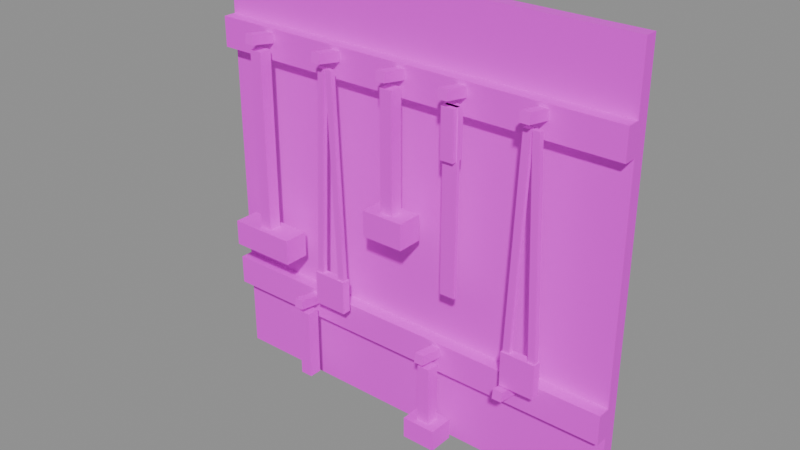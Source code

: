 # Source: prop.tool_wall.blend  (saved by Blender 5.2.45; exported with 4.5.12 LTS)
import bpy
from mathutils import Matrix  # noqa: F401  (used for matrix-valued properties, if any)

bpy.ops.wm.read_factory_settings(use_empty=True)
scene = bpy.context.scene
scene.name = 'Scene'

# ---- images (referenced by path relative to the original .blend; pixels are not part of the script)
import os
ASSET_DIR = os.environ.get("B2B_ASSET_DIR", "")  # directory of the original .blend (textures are referenced by path, not embedded)
HERE = os.path.dirname(os.path.abspath(__file__))  # packed textures are extracted next to this script under _unpacked/

def load_image(name, relpath, width, height, colorspace="sRGB"):
    """Load a texture the original file referenced (path relative to the .blend, or extracted next to this script)."""
    p = next((c for c in (os.path.join(HERE, relpath), os.path.join(ASSET_DIR, relpath)) if relpath and os.path.exists(c)), "")
    if p:
        img = bpy.data.images.load(p, check_existing=True)
        img.name = name
    else:  # same state as the original file: an image datablock whose file is absent (Cycles renders it pink)
        img = bpy.data.images.new(name, width, height)
        img.source = "FILE"
        img.filepath = "//" + (relpath or name)
    img.colorspace_settings.name = colorspace
    return img
img_palette_png = load_image('palette.png', 'palette.png', 1024, 1024, 'sRGB')

# ---- materials (node trees are filled in below, after node groups)
mat_palette = bpy.data.materials.new('palette')

# ---- material node trees
mat_palette.use_nodes = True; mat_palette.node_tree.nodes.clear()
_N = mat_palette.node_tree.nodes; _L = mat_palette.node_tree.links
n0 = _N.new('ShaderNodeBsdfPrincipled'); n0.name = 'Principled BSDF'; n0.location = (-200, 100)
n0.inputs[10].default_value = 0.005
n1 = _N.new('ShaderNodeOutputMaterial'); n1.name = 'Material Output'; n1.location = (200, 100)
n2 = _N.new('ShaderNodeTexImage'); n2.name = 'Image Texture'; n2.location = (0, 0)
n2.image = img_palette_png
n2.interpolation = 'Closest'
_L.new(n0.outputs[0], n1.inputs[0])
_L.new(n2.outputs[0], n0.inputs[0])
n1.is_active_output = True

# ---- meshes
me_prop_tool_wall = bpy.data.meshes.new('prop.tool_wall')
me_prop_tool_wall.from_pydata([(-0.5, -0.03, 0.6), (-0.5, -0.03, 1.6), (-0.5, 0.0, 0.6), (-0.5, 0.0, 1.6), (0.5, -0.03, 0.6), (0.5, -0.03, 1.6), (0.5, 0.0, 0.6), (0.5, 0.0, 1.6), (-0.5, -0.06, 0.78), (-0.5, -0.06, 0.85), (-0.5, -0.03, 0.78), (-0.5, -0.03, 0.85), (0.5, -0.06, 0.78), (0.5, -0.06, 0.85), (0.5, -0.03, 0.78), (0.5, -0.03, 0.85), (-0.5, -0.06, 1.38), (-0.5, -0.06, 1.45), (-0.5, -0.03, 1.38), (-0.5, -0.03, 1.45), (0.5, -0.06, 1.38), (0.5, -0.06, 1.45), (0.5, -0.03, 1.38), (0.5, -0.03, 1.45), (-0.349, -0.06181, 1.419), (-0.349, -0.05819, 1.441), (-0.371, -0.06181, 1.419), (-0.371, -0.05819, 1.441), (-0.349, -0.1218, 1.429), (-0.349, -0.1182, 1.451), (-0.371, -0.1218, 1.429), (-0.371, -0.1182, 1.451), (-0.159, -0.06181, 1.419), (-0.159, -0.05819, 1.441), (-0.181, -0.06181, 1.419), (-0.181, -0.05819, 1.441), (-0.159, -0.1218, 1.429), (-0.159, -0.1182, 1.451), (-0.181, -0.1218, 1.429), (-0.181, -0.1182, 1.451), (0.011, -0.06181, 1.419), (0.011, -0.05819, 1.441), (-0.011, -0.06181, 1.419), (-0.011, -0.05819, 1.441), (0.011, -0.1218, 1.429), (0.011, -0.1182, 1.451), (-0.011, -0.1218, 1.429), (-0.011, -0.1182, 1.451), (0.161, -0.06181, 1.419), (0.161, -0.05819, 1.441), (0.139, -0.06181, 1.419), (0.139, -0.05819, 1.441), (0.161, -0.1218, 1.429), (0.161, -0.1182, 1.451), (0.139, -0.1218, 1.429), (0.139, -0.1182, 1.451), (0.341, -0.06181, 1.419), (0.341, -0.05819, 1.441), (0.319, -0.06181, 1.419), (0.319, -0.05819, 1.441), (0.341, -0.1218, 1.429), (0.341, -0.1182, 1.451), (0.319, -0.1218, 1.429), (0.319, -0.1182, 1.451), (-0.239, -0.06181, 0.8191), (-0.239, -0.05819, 0.8409), (-0.261, -0.06181, 0.8191), (-0.261, -0.05819, 0.8409), (-0.239, -0.1218, 0.8291), (-0.239, -0.1182, 0.8509), (-0.261, -0.1218, 0.8291), (-0.261, -0.1182, 0.8509), (0.111, -0.06181, 0.8191), (0.111, -0.05819, 0.8409), (0.089, -0.06181, 0.8191), (0.089, -0.05819, 0.8409), (0.111, -0.1218, 0.8291), (0.111, -0.1182, 0.8509), (0.089, -0.1218, 0.8291), (0.089, -0.1182, 0.8509), (0.311, -0.06181, 0.8191), (0.311, -0.05819, 0.8409), (0.289, -0.06181, 0.8191), (0.289, -0.05819, 0.8409), (0.311, -0.1218, 0.8291), (0.311, -0.1182, 0.8509), (0.289, -0.1218, 0.8291), (0.289, -0.1182, 0.8509), (-0.345, -0.075, 1.41), (-0.345, -0.105, 1.41), (-0.375, -0.075, 1.41), (-0.375, -0.105, 1.41), (-0.345, -0.075, 0.98), (-0.345, -0.105, 0.98), (-0.375, -0.075, 0.98), (-0.375, -0.105, 0.98), (-0.44, -0.12, 0.93), (-0.44, -0.12, 0.99), (-0.44, -0.06, 0.93), (-0.44, -0.06, 0.99), (-0.28, -0.12, 0.93), (-0.28, -0.12, 0.99), (-0.28, -0.06, 0.93), (-0.28, -0.06, 0.99), (-0.172, -0.084, 1.41), (-0.172, -0.096, 1.41), (-0.188, -0.084, 1.41), (-0.188, -0.096, 1.41), (-0.192, -0.084, 0.9297), (-0.192, -0.096, 0.9297), (-0.208, -0.084, 0.9303), (-0.208, -0.096, 0.9303), (-0.152, -0.084, 1.41), (-0.152, -0.096, 1.41), (-0.168, -0.084, 1.41), (-0.168, -0.096, 1.41), (-0.132, -0.084, 0.9303), (-0.132, -0.096, 0.9303), (-0.148, -0.084, 0.9297), (-0.148, -0.096, 0.9297), (-0.21, -0.1, 0.85), (-0.21, -0.1, 0.93), (-0.21, -0.08, 0.85), (-0.21, -0.08, 0.93), (-0.13, -0.1, 0.85), (-0.13, -0.1, 0.93), (-0.13, -0.08, 0.85), (-0.13, -0.08, 0.93), (0.015, -0.075, 1.41), (0.015, -0.105, 1.41), (-0.015, -0.075, 1.41), (-0.015, -0.105, 1.41), (0.015, -0.075, 1.13), (0.015, -0.105, 1.13), (-0.015, -0.075, 1.13), (-0.015, -0.105, 1.13), (-0.05, -0.12, 1.08), (-0.05, -0.12, 1.14), (-0.05, -0.06, 1.08), (-0.05, -0.06, 1.14), (0.05, -0.12, 1.08), (0.05, -0.12, 1.14), (0.05, -0.06, 1.08), (0.05, -0.06, 1.14), (0.1675, -0.086, 1.41), (0.1675, -0.094, 1.41), (0.1325, -0.086, 1.41), (0.1325, -0.094, 1.41), (0.1675, -0.086, 1.0), (0.1675, -0.094, 1.0), (0.1325, -0.086, 1.0), (0.1325, -0.094, 1.0), (0.165, -0.075, 1.41), (0.165, -0.105, 1.41), (0.135, -0.075, 1.41), (0.135, -0.105, 1.41), (0.165, -0.075, 1.3), (0.165, -0.105, 1.3), (0.135, -0.075, 1.3), (0.135, -0.105, 1.3), (0.328, -0.084, 1.41), (0.328, -0.096, 1.41), (0.312, -0.084, 1.41), (0.312, -0.096, 1.41), (0.308, -0.084, 0.9297), (0.308, -0.096, 0.9297), (0.292, -0.084, 0.9303), (0.292, -0.096, 0.9303), (0.348, -0.084, 1.41), (0.348, -0.096, 1.41), (0.332, -0.084, 1.41), (0.332, -0.096, 1.41), (0.368, -0.084, 0.9303), (0.368, -0.096, 0.9303), (0.352, -0.084, 0.9297), (0.352, -0.096, 0.9297), (0.29, -0.1, 0.85), (0.29, -0.1, 0.93), (0.29, -0.08, 0.85), (0.29, -0.08, 0.93), (0.37, -0.1, 0.85), (0.37, -0.1, 0.93), (0.37, -0.08, 0.85), (0.37, -0.08, 0.93), (-0.235, -0.075, 0.81), (-0.235, -0.105, 0.81), (-0.265, -0.075, 0.81), (-0.265, -0.105, 0.81), (-0.235, -0.075, 0.64), (-0.235, -0.105, 0.64), (-0.265, -0.075, 0.64), (-0.265, -0.105, 0.64), (0.115, -0.075, 0.81), (0.115, -0.105, 0.81), (0.085, -0.075, 0.81), (0.085, -0.105, 0.81), (0.115, -0.075, 0.66), (0.115, -0.105, 0.66), (0.085, -0.075, 0.66), (0.085, -0.105, 0.66), (0.06, -0.12, 0.62), (0.06, -0.12, 0.67), (0.06, -0.06, 0.62), (0.06, -0.06, 0.67), (0.14, -0.12, 0.62), (0.14, -0.12, 0.67), (0.14, -0.06, 0.62), (0.14, -0.06, 0.67)], [], [(0, 1, 3, 2), (4, 6, 7, 5), (0, 4, 5, 1), (2, 3, 7, 6), (0, 2, 6, 4), (1, 5, 7, 3), (8, 9, 11, 10), (12, 14, 15, 13), (8, 12, 13, 9), (10, 11, 15, 14), (8, 10, 14, 12), (9, 13, 15, 11), (16, 17, 19, 18), (20, 22, 23, 21), (16, 20, 21, 17), (18, 19, 23, 22), (16, 18, 22, 20), (17, 21, 23, 19), (24, 25, 27, 26), (28, 30, 31, 29), (24, 28, 29, 25), (26, 27, 31, 30), (24, 26, 30, 28), (25, 29, 31, 27), (32, 33, 35, 34), (36, 38, 39, 37), (32, 36, 37, 33), (34, 35, 39, 38), (32, 34, 38, 36), (33, 37, 39, 35), (40, 41, 43, 42), (44, 46, 47, 45), (40, 44, 45, 41), (42, 43, 47, 46), (40, 42, 46, 44), (41, 45, 47, 43), (48, 49, 51, 50), (52, 54, 55, 53), (48, 52, 53, 49), (50, 51, 55, 54), (48, 50, 54, 52), (49, 53, 55, 51), (56, 57, 59, 58), (60, 62, 63, 61), (56, 60, 61, 57), (58, 59, 63, 62), (56, 58, 62, 60), (57, 61, 63, 59), (64, 65, 67, 66), (68, 70, 71, 69), (64, 68, 69, 65), (66, 67, 71, 70), (64, 66, 70, 68), (65, 69, 71, 67), (72, 73, 75, 74), (76, 78, 79, 77), (72, 76, 77, 73), (74, 75, 79, 78), (72, 74, 78, 76), (73, 77, 79, 75), (80, 81, 83, 82), (84, 86, 87, 85), (80, 84, 85, 81), (82, 83, 87, 86), (80, 82, 86, 84), (81, 85, 87, 83), (88, 90, 91, 89), (92, 93, 95, 94), (88, 89, 93, 92), (90, 94, 95, 91), (88, 92, 94, 90), (89, 91, 95, 93), (96, 97, 99, 98), (100, 102, 103, 101), (96, 100, 101, 97), (98, 99, 103, 102), (96, 98, 102, 100), (97, 101, 103, 99), (104, 106, 107, 105), (108, 109, 111, 110), (104, 105, 109, 108), (106, 110, 111, 107), (104, 108, 110, 106), (105, 107, 111, 109), (112, 113, 115, 114), (116, 118, 119, 117), (112, 116, 117, 113), (114, 115, 119, 118), (112, 114, 118, 116), (113, 117, 119, 115), (120, 121, 123, 122), (124, 126, 127, 125), (120, 124, 125, 121), (122, 123, 127, 126), (120, 122, 126, 124), (121, 125, 127, 123), (128, 130, 131, 129), (132, 133, 135, 134), (128, 129, 133, 132), (130, 134, 135, 131), (128, 132, 134, 130), (129, 131, 135, 133), (136, 137, 139, 138), (140, 142, 143, 141), (136, 140, 141, 137), (138, 139, 143, 142), (136, 138, 142, 140), (137, 141, 143, 139), (144, 146, 147, 145), (148, 149, 151, 150), (144, 145, 149, 148), (146, 150, 151, 147), (144, 148, 150, 146), (145, 147, 151, 149), (152, 154, 155, 153), (156, 157, 159, 158), (152, 153, 157, 156), (154, 158, 159, 155), (152, 156, 158, 154), (153, 155, 159, 157), (160, 162, 163, 161), (164, 165, 167, 166), (160, 161, 165, 164), (162, 166, 167, 163), (160, 164, 166, 162), (161, 163, 167, 165), (168, 169, 171, 170), (172, 174, 175, 173), (168, 172, 173, 169), (170, 171, 175, 174), (168, 170, 174, 172), (169, 173, 175, 171), (176, 177, 179, 178), (180, 182, 183, 181), (176, 180, 181, 177), (178, 179, 183, 182), (176, 178, 182, 180), (177, 181, 183, 179), (184, 186, 187, 185), (188, 189, 191, 190), (184, 185, 189, 188), (186, 190, 191, 187), (184, 188, 190, 186), (185, 187, 191, 189), (192, 194, 195, 193), (196, 197, 199, 198), (192, 193, 197, 196), (194, 198, 199, 195), (192, 196, 198, 194), (193, 195, 199, 197), (200, 201, 203, 202), (204, 206, 207, 205), (200, 204, 205, 201), (202, 203, 207, 206), (200, 202, 206, 204), (201, 205, 207, 203)])
_uv = me_prop_tool_wall.uv_layers.new(name='UVMap')
_uv.uv.foreach_set('vector', [0.6875, 0.7222, 0.6875, 0.7222, 0.6875, 0.7222, 0.6875, 0.7222, 0.6875, 0.7222, 0.6875, 0.7222, 0.6875, 0.7222, 0.6875, 0.7222, 0.6875, 0.7222, 0.6875, 0.7222, 0.6875, 0.7222, 0.6875, 0.7222, 0.6875, 0.7222, 0.6875, 0.7222, 0.6875, 0.7222, 0.6875, 0.7222, 0.6875, 0.7222, 0.6875, 0.7222, 0.6875, 0.7222, 0.6875, 0.7222, 0.3125, 0.7222, 0.3125, 0.7222, 0.3125, 0.7222, 0.3125, 0.7222, 0.5625, 0.7222, 0.5625, 0.7222, 0.5625, 0.7222, 0.5625, 0.7222, 0.5625, 0.7222, 0.5625, 0.7222, 0.5625, 0.7222, 0.5625, 0.7222, 0.3125, 0.7222, 0.3125, 0.7222, 0.3125, 0.7222, 0.3125, 0.7222, 0.3125, 0.7222, 0.3125, 0.7222, 0.3125, 0.7222, 0.3125, 0.7222, 0.3125, 0.7222, 0.3125, 0.7222, 0.3125, 0.7222, 0.3125, 0.7222, 0.0625, 0.7222, 0.0625, 0.7222, 0.0625, 0.7222, 0.0625, 0.7222, 0.5625, 0.7222, 0.5625, 0.7222, 0.5625, 0.7222, 0.5625, 0.7222, 0.5625, 0.7222, 0.5625, 0.7222, 0.5625, 0.7222, 0.5625, 0.7222, 0.3125, 0.7222, 0.3125, 0.7222, 0.3125, 0.7222, 0.3125, 0.7222, 0.3125, 0.7222, 0.3125, 0.7222, 0.3125, 0.7222, 0.3125, 0.7222, 0.3125, 0.7222, 0.3125, 0.7222, 0.3125, 0.7222, 0.3125, 0.7222, 0.0625, 0.7222, 0.0625, 0.7222, 0.0625, 0.7222, 0.0625, 0.7222, 0.6875, 0.7222, 0.6875, 0.7222, 0.6875, 0.7222, 0.6875, 0.7222, 0.6875, 0.7222, 0.6875, 0.7222, 0.6875, 0.7222, 0.6875, 0.7222, 0.6875, 0.7222, 0.6875, 0.7222, 0.6875, 0.7222, 0.6875, 0.7222, 0.6875, 0.7222, 0.6875, 0.7222, 0.6875, 0.7222, 0.6875, 0.7222, 0.6875, 0.7222, 0.6875, 0.7222, 0.6875, 0.7222, 0.6875, 0.7222, 0.5625, 0.7222, 0.5625, 0.7222, 0.5625, 0.7222, 0.5625, 0.7222, 0.6875, 0.7222, 0.6875, 0.7222, 0.6875, 0.7222, 0.6875, 0.7222, 0.6875, 0.7222, 0.6875, 0.7222, 0.6875, 0.7222, 0.6875, 0.7222, 0.6875, 0.7222, 0.6875, 0.7222, 0.6875, 0.7222, 0.6875, 0.7222, 0.6875, 0.7222, 0.6875, 0.7222, 0.6875, 0.7222, 0.6875, 0.7222, 0.6875, 0.7222, 0.6875, 0.7222, 0.6875, 0.7222, 0.6875, 0.7222, 0.5625, 0.7222, 0.5625, 0.7222, 0.5625, 0.7222, 0.5625, 0.7222, 0.6875, 0.7222, 0.6875, 0.7222, 0.6875, 0.7222, 0.6875, 0.7222, 0.6875, 0.7222, 0.6875, 0.7222, 0.6875, 0.7222, 0.6875, 0.7222, 0.6875, 0.7222, 0.6875, 0.7222, 0.6875, 0.7222, 0.6875, 0.7222, 0.6875, 0.7222, 0.6875, 0.7222, 0.6875, 0.7222, 0.6875, 0.7222, 0.6875, 0.7222, 0.6875, 0.7222, 0.6875, 0.7222, 0.6875, 0.7222, 0.5625, 0.7222, 0.5625, 0.7222, 0.5625, 0.7222, 0.5625, 0.7222, 0.6875, 0.7222, 0.6875, 0.7222, 0.6875, 0.7222, 0.6875, 0.7222, 0.6875, 0.7222, 0.6875, 0.7222, 0.6875, 0.7222, 0.6875, 0.7222, 0.6875, 0.7222, 0.6875, 0.7222, 0.6875, 0.7222, 0.6875, 0.7222, 0.6875, 0.7222, 0.6875, 0.7222, 0.6875, 0.7222, 0.6875, 0.7222, 0.6875, 0.7222, 0.6875, 0.7222, 0.6875, 0.7222, 0.6875, 0.7222, 0.5625, 0.7222, 0.5625, 0.7222, 0.5625, 0.7222, 0.5625, 0.7222, 0.6875, 0.7222, 0.6875, 0.7222, 0.6875, 0.7222, 0.6875, 0.7222, 0.6875, 0.7222, 0.6875, 0.7222, 0.6875, 0.7222, 0.6875, 0.7222, 0.6875, 0.7222, 0.6875, 0.7222, 0.6875, 0.7222, 0.6875, 0.7222, 0.6875, 0.7222, 0.6875, 0.7222, 0.6875, 0.7222, 0.6875, 0.7222, 0.6875, 0.7222, 0.6875, 0.7222, 0.6875, 0.7222, 0.6875, 0.7222, 0.5625, 0.7222, 0.5625, 0.7222, 0.5625, 0.7222, 0.5625, 0.7222, 0.6875, 0.7222, 0.6875, 0.7222, 0.6875, 0.7222, 0.6875, 0.7222, 0.6875, 0.7222, 0.6875, 0.7222, 0.6875, 0.7222, 0.6875, 0.7222, 0.6875, 0.7222, 0.6875, 0.7222, 0.6875, 0.7222, 0.6875, 0.7222, 0.6875, 0.7222, 0.6875, 0.7222, 0.6875, 0.7222, 0.6875, 0.7222, 0.6875, 0.7222, 0.6875, 0.7222, 0.6875, 0.7222, 0.6875, 0.7222, 0.5625, 0.7222, 0.5625, 0.7222, 0.5625, 0.7222, 0.5625, 0.7222, 0.6875, 0.7222, 0.6875, 0.7222, 0.6875, 0.7222, 0.6875, 0.7222, 0.6875, 0.7222, 0.6875, 0.7222, 0.6875, 0.7222, 0.6875, 0.7222, 0.6875, 0.7222, 0.6875, 0.7222, 0.6875, 0.7222, 0.6875, 0.7222, 0.6875, 0.7222, 0.6875, 0.7222, 0.6875, 0.7222, 0.6875, 0.7222, 0.6875, 0.7222, 0.6875, 0.7222, 0.6875, 0.7222, 0.6875, 0.7222, 0.5625, 0.7222, 0.5625, 0.7222, 0.5625, 0.7222, 0.5625, 0.7222, 0.6875, 0.7222, 0.6875, 0.7222, 0.6875, 0.7222, 0.6875, 0.7222, 0.6875, 0.7222, 0.6875, 0.7222, 0.6875, 0.7222, 0.6875, 0.7222, 0.6875, 0.7222, 0.6875, 0.7222, 0.6875, 0.7222, 0.6875, 0.7222, 0.6875, 0.7222, 0.6875, 0.7222, 0.6875, 0.7222, 0.6875, 0.7222, 0.6875, 0.7222, 0.6875, 0.7222, 0.6875, 0.7222, 0.6875, 0.7222, 0.5625, 0.7222, 0.5625, 0.7222, 0.5625, 0.7222, 0.5625, 0.7222, 0.5625, 0.7222, 0.5625, 0.7222, 0.5625, 0.7222, 0.5625, 0.7222, 0.5625, 0.7222, 0.5625, 0.7222, 0.5625, 0.7222, 0.5625, 0.7222, 0.3125, 0.7222, 0.3125, 0.7222, 0.3125, 0.7222, 0.3125, 0.7222, 0.3125, 0.7222, 0.3125, 0.7222, 0.3125, 0.7222, 0.3125, 0.7222, 0.3125, 0.7222, 0.3125, 0.7222, 0.3125, 0.7222, 0.3125, 0.7222, 0.0625, 0.7222, 0.0625, 0.7222, 0.0625, 0.7222, 0.0625, 0.7222, 0.5625, 0.2778, 0.5625, 0.2778, 0.5625, 0.2778, 0.5625, 0.2778, 0.5625, 0.2778, 0.5625, 0.2778, 0.5625, 0.2778, 0.5625, 0.2778, 0.4375, 0.2778, 0.4375, 0.2778, 0.4375, 0.2778, 0.4375, 0.2778, 0.4375, 0.2778, 0.4375, 0.2778, 0.4375, 0.2778, 0.4375, 0.2778, 0.4375, 0.2778, 0.4375, 0.2778, 0.4375, 0.2778, 0.4375, 0.2778, 0.3125, 0.2778, 0.3125, 0.2778, 0.3125, 0.2778, 0.3125, 0.2778, 0.5625, 0.2778, 0.5625, 0.2778, 0.5625, 0.2778, 0.5625, 0.2778, 0.5625, 0.2778, 0.5625, 0.2778, 0.5625, 0.2778, 0.5625, 0.2778, 0.5625, 0.2778, 0.5625, 0.2778, 0.5625, 0.2778, 0.5625, 0.2778, 0.5625, 0.2778, 0.5625, 0.2778, 0.5625, 0.2778, 0.5625, 0.2778, 0.5625, 0.2778, 0.5625, 0.2778, 0.5625, 0.2778, 0.5625, 0.2778, 0.4375, 0.2778, 0.4375, 0.2778, 0.4375, 0.2778, 0.4375, 0.2778, 0.5625, 0.2778, 0.5625, 0.2778, 0.5625, 0.2778, 0.5625, 0.2778, 0.5625, 0.2778, 0.5625, 0.2778, 0.5625, 0.2778, 0.5625, 0.2778, 0.5625, 0.2778, 0.5625, 0.2778, 0.5625, 0.2778, 0.5625, 0.2778, 0.5625, 0.2778, 0.5625, 0.2778, 0.5625, 0.2778, 0.5625, 0.2778, 0.5625, 0.2778, 0.5625, 0.2778, 0.5625, 0.2778, 0.5625, 0.2778, 0.4375, 0.2778, 0.4375, 0.2778, 0.4375, 0.2778, 0.4375, 0.2778, 0.5625, 0.2778, 0.5625, 0.2778, 0.5625, 0.2778, 0.5625, 0.2778, 0.5625, 0.2778, 0.5625, 0.2778, 0.5625, 0.2778, 0.5625, 0.2778, 0.5625, 0.2778, 0.5625, 0.2778, 0.5625, 0.2778, 0.5625, 0.2778, 0.5625, 0.2778, 0.5625, 0.2778, 0.5625, 0.2778, 0.5625, 0.2778, 0.5625, 0.2778, 0.5625, 0.2778, 0.5625, 0.2778, 0.5625, 0.2778, 0.4375, 0.2778, 0.4375, 0.2778, 0.4375, 0.2778, 0.4375, 0.2778, 0.5625, 0.7222, 0.5625, 0.7222, 0.5625, 0.7222, 0.5625, 0.7222, 0.5625, 0.7222, 0.5625, 0.7222, 0.5625, 0.7222, 0.5625, 0.7222, 0.3125, 0.7222, 0.3125, 0.7222, 0.3125, 0.7222, 0.3125, 0.7222, 0.3125, 0.7222, 0.3125, 0.7222, 0.3125, 0.7222, 0.3125, 0.7222, 0.3125, 0.7222, 0.3125, 0.7222, 0.3125, 0.7222, 0.3125, 0.7222, 0.0625, 0.7222, 0.0625, 0.7222, 0.0625, 0.7222, 0.0625, 0.7222, 0.5625, 0.2778, 0.5625, 0.2778, 0.5625, 0.2778, 0.5625, 0.2778, 0.5625, 0.2778, 0.5625, 0.2778, 0.5625, 0.2778, 0.5625, 0.2778, 0.4375, 0.2778, 0.4375, 0.2778, 0.4375, 0.2778, 0.4375, 0.2778, 0.4375, 0.2778, 0.4375, 0.2778, 0.4375, 0.2778, 0.4375, 0.2778, 0.4375, 0.2778, 0.4375, 0.2778, 0.4375, 0.2778, 0.4375, 0.2778, 0.3125, 0.2778, 0.3125, 0.2778, 0.3125, 0.2778, 0.3125, 0.2778, 0.5625, 0.2778, 0.5625, 0.2778, 0.5625, 0.2778, 0.5625, 0.2778, 0.5625, 0.2778, 0.5625, 0.2778, 0.5625, 0.2778, 0.5625, 0.2778, 0.5625, 0.2778, 0.5625, 0.2778, 0.5625, 0.2778, 0.5625, 0.2778, 0.5625, 0.2778, 0.5625, 0.2778, 0.5625, 0.2778, 0.5625, 0.2778, 0.5625, 0.2778, 0.5625, 0.2778, 0.5625, 0.2778, 0.5625, 0.2778, 0.4375, 0.2778, 0.4375, 0.2778, 0.4375, 0.2778, 0.4375, 0.2778, 0.5625, 0.7222, 0.5625, 0.7222, 0.5625, 0.7222, 0.5625, 0.7222, 0.5625, 0.7222, 0.5625, 0.7222, 0.5625, 0.7222, 0.5625, 0.7222, 0.3125, 0.7222, 0.3125, 0.7222, 0.3125, 0.7222, 0.3125, 0.7222, 0.3125, 0.7222, 0.3125, 0.7222, 0.3125, 0.7222, 0.3125, 0.7222, 0.3125, 0.7222, 0.3125, 0.7222, 0.3125, 0.7222, 0.3125, 0.7222, 0.0625, 0.7222, 0.0625, 0.7222, 0.0625, 0.7222, 0.0625, 0.7222, 0.5625, 0.2778, 0.5625, 0.2778, 0.5625, 0.2778, 0.5625, 0.2778, 0.5625, 0.2778, 0.5625, 0.2778, 0.5625, 0.2778, 0.5625, 0.2778, 0.5625, 0.2778, 0.5625, 0.2778, 0.5625, 0.2778, 0.5625, 0.2778, 0.5625, 0.2778, 0.5625, 0.2778, 0.5625, 0.2778, 0.5625, 0.2778, 0.5625, 0.2778, 0.5625, 0.2778, 0.5625, 0.2778, 0.5625, 0.2778, 0.4375, 0.2778, 0.4375, 0.2778, 0.4375, 0.2778, 0.4375, 0.2778, 0.5625, 0.2778, 0.5625, 0.2778, 0.5625, 0.2778, 0.5625, 0.2778, 0.5625, 0.2778, 0.5625, 0.2778, 0.5625, 0.2778, 0.5625, 0.2778, 0.5625, 0.2778, 0.5625, 0.2778, 0.5625, 0.2778, 0.5625, 0.2778, 0.5625, 0.2778, 0.5625, 0.2778, 0.5625, 0.2778, 0.5625, 0.2778, 0.5625, 0.2778, 0.5625, 0.2778, 0.5625, 0.2778, 0.5625, 0.2778, 0.4375, 0.2778, 0.4375, 0.2778, 0.4375, 0.2778, 0.4375, 0.2778, 0.5625, 0.2778, 0.5625, 0.2778, 0.5625, 0.2778, 0.5625, 0.2778, 0.5625, 0.2778, 0.5625, 0.2778, 0.5625, 0.2778, 0.5625, 0.2778, 0.5625, 0.2778, 0.5625, 0.2778, 0.5625, 0.2778, 0.5625, 0.2778, 0.5625, 0.2778, 0.5625, 0.2778, 0.5625, 0.2778, 0.5625, 0.2778, 0.5625, 0.2778, 0.5625, 0.2778, 0.5625, 0.2778, 0.5625, 0.2778, 0.4375, 0.2778, 0.4375, 0.2778, 0.4375, 0.2778, 0.4375, 0.2778, 0.5625, 0.2778, 0.5625, 0.2778, 0.5625, 0.2778, 0.5625, 0.2778, 0.5625, 0.2778, 0.5625, 0.2778, 0.5625, 0.2778, 0.5625, 0.2778, 0.4375, 0.2778, 0.4375, 0.2778, 0.4375, 0.2778, 0.4375, 0.2778, 0.4375, 0.2778, 0.4375, 0.2778, 0.4375, 0.2778, 0.4375, 0.2778, 0.4375, 0.2778, 0.4375, 0.2778, 0.4375, 0.2778, 0.4375, 0.2778, 0.3125, 0.2778, 0.3125, 0.2778, 0.3125, 0.2778, 0.3125, 0.2778, 0.5625, 0.7222, 0.5625, 0.7222, 0.5625, 0.7222, 0.5625, 0.7222, 0.5625, 0.7222, 0.5625, 0.7222, 0.5625, 0.7222, 0.5625, 0.7222, 0.3125, 0.7222, 0.3125, 0.7222, 0.3125, 0.7222, 0.3125, 0.7222, 0.3125, 0.7222, 0.3125, 0.7222, 0.3125, 0.7222, 0.3125, 0.7222, 0.3125, 0.7222, 0.3125, 0.7222, 0.3125, 0.7222, 0.3125, 0.7222, 0.0625, 0.7222, 0.0625, 0.7222, 0.0625, 0.7222, 0.0625, 0.7222, 0.5625, 0.2778, 0.5625, 0.2778, 0.5625, 0.2778, 0.5625, 0.2778, 0.5625, 0.2778, 0.5625, 0.2778, 0.5625, 0.2778, 0.5625, 0.2778, 0.4375, 0.2778, 0.4375, 0.2778, 0.4375, 0.2778, 0.4375, 0.2778, 0.4375, 0.2778, 0.4375, 0.2778, 0.4375, 0.2778, 0.4375, 0.2778, 0.4375, 0.2778, 0.4375, 0.2778, 0.4375, 0.2778, 0.4375, 0.2778, 0.3125, 0.2778, 0.3125, 0.2778, 0.3125, 0.2778, 0.3125, 0.2778])
me_prop_tool_wall.materials.append(mat_palette)
me_prop_tool_wall.update()

# ---- objects
ob_prop_tool_wall = bpy.data.objects.new('prop.tool_wall', me_prop_tool_wall)

# ---- transforms, parenting, visibility, modifiers, constraints
ob_prop_tool_wall.location = (0.0, 0.0, 0.0)

# ---- collection membership
scene.collection.objects.link(ob_prop_tool_wall)

# ---- scene / render settings (as saved in the file)
scene.frame_start = 1; scene.frame_end = 250; scene.frame_set(1)
scene.render.engine = 'BLENDER_EEVEE_NEXT'
scene.render.bake_bias = 0.0
scene.render.bake_samples = 0
scene.render.compositor_device = 'GPU'
scene.eevee.use_volume_custom_range = False
scene.eevee.fast_gi_thickness_near = 0.1
scene.eevee.fast_gi_thickness_far = 0.0
scene.eevee.ray_tracing_options.screen_trace_thickness = 0.1
bpy.context.view_layer.update()

# ---- added for rendering (the .blend has no active camera and no usable light): camera, sun + grey world if the file has none
cam_auto = bpy.data.cameras.new('AutoCamera')
cam_auto.lens = 50.0
cam_auto.sensor_width = 36.0
cam_auto.clip_end = 1000.0
ob_auto_camera = bpy.data.objects.new('AutoCamera', cam_auto)
scene.collection.objects.link(ob_auto_camera)
ob_auto_camera.location = (1.31331, -1.63688, 2.15065)
ob_auto_camera.rotation_euler = (1.09748, -7.21219e-08, 0.694738)
scene.camera = ob_auto_camera
light_auto_sun = bpy.data.lights.new('AutoSun', 'SUN')
light_auto_sun.energy = 3.0
light_auto_sun.angle = 0.0523599
ob_auto_sun = bpy.data.objects.new('AutoSun', light_auto_sun)
scene.collection.objects.link(ob_auto_sun)
ob_auto_sun.rotation_euler = (0.872665, 0.174533, 0.523599)
if scene.world is None:
    world_auto = bpy.data.worlds.new('AutoWorld')
    world_auto.color = (0.3, 0.3, 0.3)
    scene.world = world_auto
bpy.context.view_layer.update()
